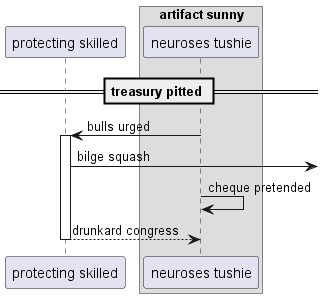

The diagram above was rendered by PlantUML. Its source (embedded in the PNG):
@startuml
participant "protecting skilled" as 0
box "artifact sunny"
participant "neuroses tushie" as 1
end box
== treasury pitted ==
1 -> 0++ : bulls urged
0 ->] : bilge squash
1 -> 1: cheque pretended
return drunkard congress
@enduml